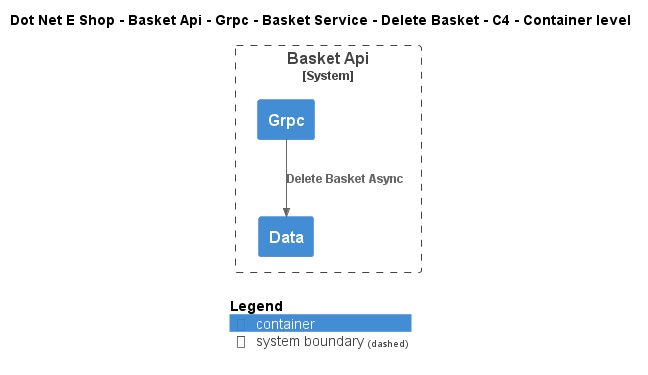

The diagram above was rendered by PlantUML. Its source (embedded in the PNG):
@startuml
!include ..\..\..\..\..\..\..\..\..\.c4s\C4_Container.puml

AddElementTag("c4interflow:lifecycle:new", $bgColor=green, $fontColor=#ffffff, $borderColor=green, $shadowing="False")
AddElementTag("c4interflow:lifecycle:changed", $bgColor=orange, $fontColor=#ffffff, $borderColor=orange, $shadowing="False")
AddElementTag("c4interflow:lifecycle:removed", $bgColor=red, $fontColor=#ffffff, $borderColor=red, $shadowing="False")

AddRelTag("c4interflow:lifecycle:new", $textColor=green, $lineColor=green)
AddRelTag("c4interflow:lifecycle:changed", $textColor=orange, $lineColor=orange)
AddRelTag("c4interflow:lifecycle:removed", $textColor=red, $lineColor=red)

SHOW_PERSON_PORTRAIT()
LAYOUT_TOP_DOWN()

skinparam linetype polyline

title Dot Net E Shop - Basket Api - Grpc - Basket Service - Delete Basket - C4 - Container level


System_Boundary(DotNetEShop.SoftwareSystems.BasketApi, "Basket Api") {
    Container(DotNetEShop.SoftwareSystems.BasketApi.Containers.Grpc, "Grpc", "", "")
    Container(DotNetEShop.SoftwareSystems.BasketApi.Containers.Data, "Data", "", "")
}

Rel(DotNetEShop.SoftwareSystems.BasketApi.Containers.Grpc, DotNetEShop.SoftwareSystems.BasketApi.Containers.Data, "Delete Basket Async")


SHOW_LEGEND()
@enduml